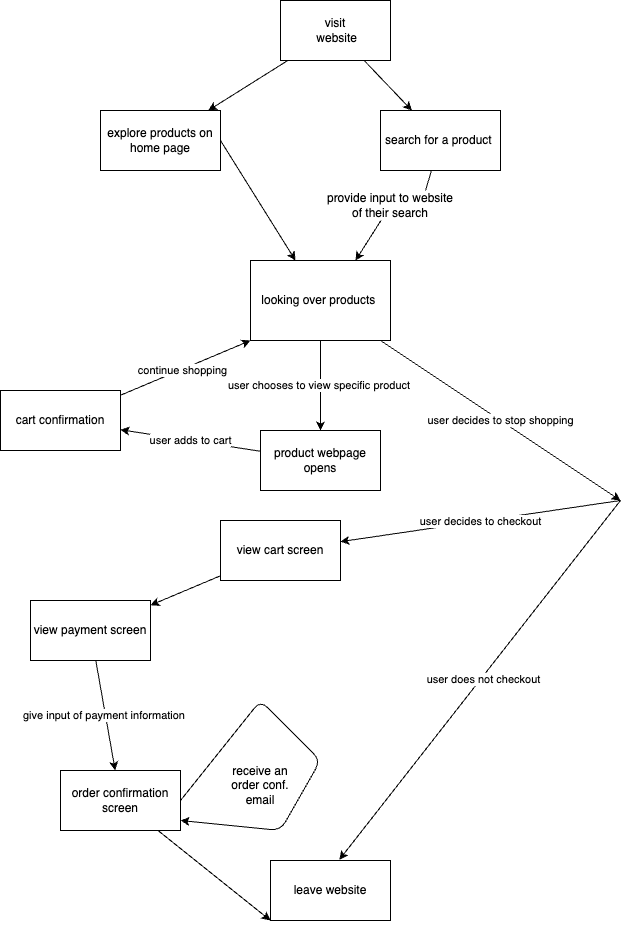

The diagram above was exported from draw.io. Its source (the exported page's mxGraphModel, read from the mxfile embedded in the PNG):
<mxGraphModel dx="349" dy="514" grid="1" gridSize="10" guides="1" tooltips="1" connect="1" arrows="1" fold="1" page="1" pageScale="1" pageWidth="850" pageHeight="1100" math="0" shadow="0">
  <root>
    <mxCell id="0" />
    <mxCell id="1" parent="0" />
    <mxCell id="3" style="edgeStyle=none;html=1;" parent="1" source="2" target="7" edge="1">
      <mxGeometry relative="1" as="geometry">
        <mxPoint x="240" y="70" as="targetPoint" />
      </mxGeometry>
    </mxCell>
    <mxCell id="4" style="edgeStyle=none;html=1;" parent="1" source="2" target="5" edge="1">
      <mxGeometry relative="1" as="geometry">
        <mxPoint x="240" y="230" as="targetPoint" />
      </mxGeometry>
    </mxCell>
    <mxCell id="2" value="visit&lt;br&gt;&amp;nbsp;website" style="rounded=0;whiteSpace=wrap;html=1;" parent="1" vertex="1">
      <mxGeometry x="300" y="20" width="110" height="60" as="geometry" />
    </mxCell>
    <mxCell id="8" style="edgeStyle=none;html=1;exitX=1;exitY=0.5;exitDx=0;exitDy=0;" parent="1" source="5" target="9" edge="1">
      <mxGeometry relative="1" as="geometry">
        <mxPoint x="450" y="190" as="targetPoint" />
      </mxGeometry>
    </mxCell>
    <mxCell id="5" value="explore&amp;nbsp;products on home page" style="rounded=0;whiteSpace=wrap;html=1;" parent="1" vertex="1">
      <mxGeometry x="120" y="130" width="120" height="60" as="geometry" />
    </mxCell>
    <mxCell id="10" style="edgeStyle=none;html=1;entryX=0.75;entryY=0;entryDx=0;entryDy=0;startArrow=none;" parent="1" source="29" target="9" edge="1">
      <mxGeometry relative="1" as="geometry" />
    </mxCell>
    <mxCell id="7" value="search for a product&amp;nbsp;" style="rounded=0;whiteSpace=wrap;html=1;" parent="1" vertex="1">
      <mxGeometry x="400" y="130" width="120" height="60" as="geometry" />
    </mxCell>
    <mxCell id="12" value="user chooses to view specific product&amp;nbsp;" style="edgeStyle=none;html=1;" parent="1" source="9" target="13" edge="1">
      <mxGeometry relative="1" as="geometry">
        <mxPoint x="510" y="330" as="targetPoint" />
      </mxGeometry>
    </mxCell>
    <mxCell id="18" value="user decides to stop shopping" style="edgeStyle=none;html=1;" parent="1" source="9" edge="1">
      <mxGeometry relative="1" as="geometry">
        <mxPoint x="640" y="520" as="targetPoint" />
      </mxGeometry>
    </mxCell>
    <mxCell id="9" value="looking over products&amp;nbsp;" style="rounded=0;whiteSpace=wrap;html=1;" parent="1" vertex="1">
      <mxGeometry x="270" y="280" width="140" height="80" as="geometry" />
    </mxCell>
    <mxCell id="14" value="user adds to cart" style="edgeStyle=none;html=1;" parent="1" source="13" target="15" edge="1">
      <mxGeometry x="-0.0035" relative="1" as="geometry">
        <mxPoint x="320" y="400" as="targetPoint" />
        <mxPoint as="offset" />
      </mxGeometry>
    </mxCell>
    <mxCell id="13" value="product webpage opens" style="rounded=0;whiteSpace=wrap;html=1;" parent="1" vertex="1">
      <mxGeometry x="280" y="450" width="120" height="60" as="geometry" />
    </mxCell>
    <mxCell id="16" style="edgeStyle=none;html=1;entryX=0;entryY=1;entryDx=0;entryDy=0;" parent="1" source="15" target="9" edge="1">
      <mxGeometry relative="1" as="geometry" />
    </mxCell>
    <mxCell id="17" value="continue shopping" style="edgeLabel;html=1;align=center;verticalAlign=middle;resizable=0;points=[];" parent="16" vertex="1" connectable="0">
      <mxGeometry x="-0.068" y="-1" relative="1" as="geometry">
        <mxPoint y="-1" as="offset" />
      </mxGeometry>
    </mxCell>
    <mxCell id="15" value="cart confirmation" style="rounded=0;whiteSpace=wrap;html=1;" parent="1" vertex="1">
      <mxGeometry x="20" y="410" width="120" height="60" as="geometry" />
    </mxCell>
    <mxCell id="20" value="user decides to checkout" style="endArrow=classic;html=1;" parent="1" target="23" edge="1">
      <mxGeometry width="50" height="50" relative="1" as="geometry">
        <mxPoint x="640" y="520" as="sourcePoint" />
        <mxPoint x="550" y="560" as="targetPoint" />
      </mxGeometry>
    </mxCell>
    <mxCell id="21" value="user does not checkout" style="endArrow=classic;html=1;entryX=0.574;entryY=-0.014;entryDx=0;entryDy=0;entryPerimeter=0;" parent="1" edge="1" target="22">
      <mxGeometry x="-0.0079" y="2" width="50" height="50" relative="1" as="geometry">
        <mxPoint x="640" y="520" as="sourcePoint" />
        <mxPoint x="790" y="590" as="targetPoint" />
        <mxPoint x="1" as="offset" />
      </mxGeometry>
    </mxCell>
    <mxCell id="22" value="leave website" style="rounded=0;whiteSpace=wrap;html=1;" parent="1" vertex="1">
      <mxGeometry x="290" y="880" width="120" height="60" as="geometry" />
    </mxCell>
    <mxCell id="24" style="edgeStyle=none;html=1;" parent="1" source="23" target="25" edge="1">
      <mxGeometry relative="1" as="geometry">
        <mxPoint x="290" y="560" as="targetPoint" />
      </mxGeometry>
    </mxCell>
    <mxCell id="23" value="view cart screen" style="rounded=0;whiteSpace=wrap;html=1;" parent="1" vertex="1">
      <mxGeometry x="239.99999999999977" y="540" width="120" height="60" as="geometry" />
    </mxCell>
    <mxCell id="26" value="give input of payment information&amp;nbsp;" style="edgeStyle=none;html=1;" parent="1" source="25" target="27" edge="1">
      <mxGeometry relative="1" as="geometry">
        <mxPoint x="219.99999999999977" y="710" as="targetPoint" />
      </mxGeometry>
    </mxCell>
    <mxCell id="25" value="view payment screen" style="rounded=0;whiteSpace=wrap;html=1;" parent="1" vertex="1">
      <mxGeometry x="49.99999999999977" y="620" width="120" height="60" as="geometry" />
    </mxCell>
    <mxCell id="28" style="edgeStyle=none;html=1;entryX=0;entryY=1;entryDx=0;entryDy=0;" parent="1" source="27" target="22" edge="1">
      <mxGeometry relative="1" as="geometry" />
    </mxCell>
    <mxCell id="31" style="edgeStyle=none;html=1;exitX=1;exitY=0.5;exitDx=0;exitDy=0;" edge="1" parent="1" source="27">
      <mxGeometry relative="1" as="geometry">
        <mxPoint x="200" y="840" as="targetPoint" />
        <Array as="points">
          <mxPoint x="280" y="720" />
          <mxPoint x="340" y="780" />
          <mxPoint x="300" y="850" />
        </Array>
      </mxGeometry>
    </mxCell>
    <mxCell id="27" value="order confirmation screen" style="rounded=0;whiteSpace=wrap;html=1;" parent="1" vertex="1">
      <mxGeometry x="79.99999999999977" y="790" width="120" height="60" as="geometry" />
    </mxCell>
    <mxCell id="30" value="" style="edgeStyle=none;html=1;entryX=0.75;entryY=0;entryDx=0;entryDy=0;endArrow=none;" edge="1" parent="1" source="7" target="29">
      <mxGeometry relative="1" as="geometry">
        <mxPoint x="438.75" y="190" as="sourcePoint" />
        <mxPoint x="375" y="280" as="targetPoint" />
      </mxGeometry>
    </mxCell>
    <mxCell id="29" value="provide input to website of their search&lt;br&gt;" style="text;strokeColor=none;align=center;fillColor=none;html=1;verticalAlign=middle;whiteSpace=wrap;rounded=0;" vertex="1" parent="1">
      <mxGeometry x="340" y="210" width="140" height="30" as="geometry" />
    </mxCell>
    <mxCell id="32" value="receive an order conf. email&lt;br&gt;" style="text;strokeColor=none;align=center;fillColor=none;html=1;verticalAlign=middle;whiteSpace=wrap;rounded=0;" vertex="1" parent="1">
      <mxGeometry x="250" y="790" width="60" height="30" as="geometry" />
    </mxCell>
  </root>
</mxGraphModel>